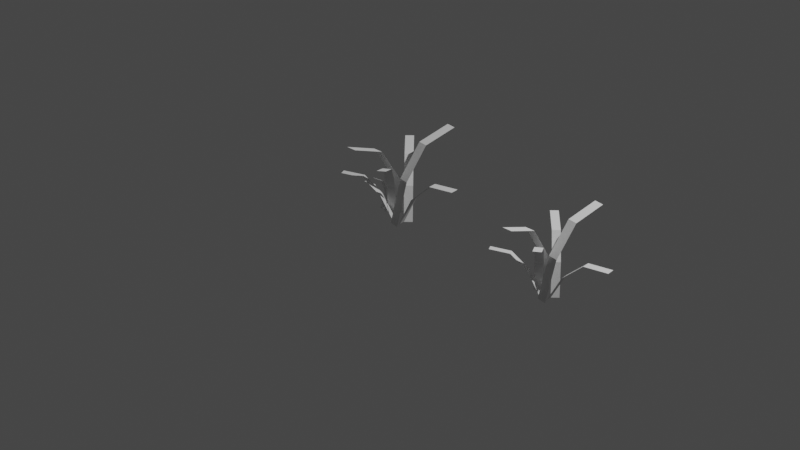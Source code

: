 # Source: grass.blend  (saved by Blender 2.81.16; exported with 4.5.12 LTS)
import bpy
from mathutils import Matrix  # noqa: F401  (used for matrix-valued properties, if any)

bpy.ops.wm.read_factory_settings(use_empty=True)
scene = bpy.context.scene
scene.name = 'Scene'

# ---- collections
col_collection = bpy.data.collections.new('Collection'); scene.collection.children.link(col_collection)

# ---- world
world_world = bpy.data.worlds.new('World'); scene.world = world_world
world_world.use_nodes = True; world_world.node_tree.nodes.clear()
_N = world_world.node_tree.nodes; _L = world_world.node_tree.links
n0 = _N.new('ShaderNodeOutputWorld'); n0.name = 'World Output'; n0.location = (300, 300)
n1 = _N.new('ShaderNodeBackground'); n1.name = 'Background'; n1.location = (10, 300)
n1.inputs[0].default_value = (0.05088, 0.05088, 0.05088, 1.0)
_L.new(n1.outputs[0], n0.inputs[0])
n0.is_active_output = True
world_world.color = (0.05088, 0.05088, 0.05088)
world_world.use_sun_shadow = False
world_world.sun_shadow_jitter_overblur = 0.0

# ---- cameras
cam_camera = bpy.data.cameras.new('Camera')
cam_camera.clip_end = 100.0
cam_camera.ortho_scale = 7.314

# ---- lights
light_light = bpy.data.lights.new('Light', 'POINT')
light_light.transmission_factor = 0.0
light_light.energy = 1000.0
light_light.shadow_soft_size = 0.1
light_light.shadow_maximum_resolution = 0.006
light_light.use_absolute_resolution = True

# ---- meshes
me_plane = bpy.data.meshes.new('Plane')
me_plane.from_pydata([(-5.96e-08, 0.0, 0.0), (-0.1, 0.0, 0.0), (-5.96e-08, -0.1, 0.4), (-0.1, -0.1, 0.4), (-5.96e-08, -0.3, 0.7), (-0.1, -0.3, 0.7), (-5.96e-08, -0.6, 0.8), (-0.1, -0.6, 0.8), (0.08023, -0.1206, 0.006432), (0.1358, -0.06499, 0.006432), (0.02461, -0.06499, 0.3211), (0.08023, -0.009373, 0.3211), (-0.08663, 0.04625, 0.557), (-0.03101, 0.1019, 0.557), (-0.2535, 0.2131, 0.6357), (-0.1979, 0.2687, 0.6357), (0.005306, -0.2071, 0.0), (0.1039, -0.2236, 0.0), (0.02178, -0.1084, 0.4), (0.1204, -0.1249, 0.4), (0.05473, 0.08882, 0.7), (0.1534, 0.07234, 0.7), (0.1042, 0.3847, 0.8), (0.2028, 0.3682, 0.8), (-0.05395, -0.0749, 0.006432), (-0.118, -0.1206, 0.006432), (-0.008259, -0.1389, 0.3211), (-0.07228, -0.1846, 0.3211), (0.08313, -0.267, 0.557), (0.01911, -0.3127, 0.557), (0.2202, -0.459, 0.6357), (0.1562, -0.5047, 0.6357), (0.08093, -0.1159, 0.008037), (0.08816, -0.193, 0.006293), (0.2284, -0.1085, 0.2908), (0.2356, -0.1855, 0.2891), (0.4325, -0.09363, 0.4804), (0.4397, -0.1706, 0.4786), (0.6752, -0.07131, 0.5014), (0.6825, -0.1483, 0.4997), (-0.00391, -0.1736, 0.006489), (-0.03438, -0.12, 0.005098), (-0.1087, -0.2273, 0.232), (-0.1392, -0.1736, 0.2306), (-0.2523, -0.3049, 0.3832), (-0.2828, -0.2513, 0.3818), (-0.4215, -0.4006, 0.4), (-0.452, -0.347, 0.3986)], [], [(3, 2, 0, 1), (2, 3, 5, 4), (4, 5, 7, 6), (11, 10, 8, 9), (10, 11, 13, 12), (12, 13, 15, 14), (19, 18, 16, 17), (18, 19, 21, 20), (20, 21, 23, 22), (27, 26, 24, 25), (26, 27, 29, 28), (28, 29, 31, 30), (35, 34, 32, 33), (34, 35, 37, 36), (36, 37, 39, 38), (43, 42, 40, 41), (42, 43, 45, 44), (44, 45, 47, 46)])
_uv = me_plane.uv_layers.new(name='UVMap')
_uv.uv.foreach_set('vector', [0.0, 0.0, 1.0, 0.0, 1.0, 1.0, 0.0, 1.0, 1.0, 0.0, 0.0, 0.0, 0.0, 0.0, 1.0, 0.0, 1.0, 0.0, 0.0, 0.0, 0.0, 0.0, 1.0, 0.0, 0.0, 0.0, 1.0, 0.0, 1.0, 1.0, 0.0, 1.0, 1.0, 0.0, 0.0, 0.0, 0.0, 0.0, 1.0, 0.0, 1.0, 0.0, 0.0, 0.0, 0.0, 0.0, 1.0, 0.0, 0.0, 0.0, 1.0, 0.0, 1.0, 1.0, 0.0, 1.0, 1.0, 0.0, 0.0, 0.0, 0.0, 0.0, 1.0, 0.0, 1.0, 0.0, 0.0, 0.0, 0.0, 0.0, 1.0, 0.0, 0.0, 0.0, 1.0, 0.0, 1.0, 1.0, 0.0, 1.0, 1.0, 0.0, 0.0, 0.0, 0.0, 0.0, 1.0, 0.0, 1.0, 0.0, 0.0, 0.0, 0.0, 0.0, 1.0, 0.0, 0.0, 0.0, 1.0, 0.0, 1.0, 1.0, 0.0, 1.0, 1.0, 0.0, 0.0, 0.0, 0.0, 0.0, 1.0, 0.0, 1.0, 0.0, 0.0, 0.0, 0.0, 0.0, 1.0, 0.0, 0.0, 0.0, 1.0, 0.0, 1.0, 1.0, 0.0, 1.0, 1.0, 0.0, 0.0, 0.0, 0.0, 0.0, 1.0, 0.0, 1.0, 0.0, 0.0, 0.0, 0.0, 0.0, 1.0, 0.0])
me_plane.use_remesh_fix_poles = True
me_plane.use_remesh_preserve_attributes = False
me_plane.use_mirror_vertex_groups = False
me_plane.update()
me_plane_001 = bpy.data.meshes.new('Plane.001')
me_plane_001.from_pydata([(-0.004527, 0.01953, -0.005295), (-0.1189, 0.01953, -0.005295), (-0.004527, -0.09483, 0.4521), (-0.1189, -0.09483, 0.4521), (-0.004527, -0.3236, 0.7952), (-0.1189, -0.3236, 0.7952), (-0.004527, -0.6666, 0.9096), (-0.1189, -0.6666, 0.9096), (0.08722, -0.1184, 0.002061), (0.1508, -0.0548, 0.002061), (0.02362, -0.0548, 0.3619), (0.08722, 0.008811, 0.3619), (-0.1036, 0.07242, 0.6317), (-0.03999, 0.136, 0.6317), (-0.2944, 0.2632, 0.7217), (-0.2308, 0.3268, 0.7217), (0.001541, -0.2173, -0.005295), (0.1143, -0.2361, -0.005295), (0.02038, -0.1045, 0.4521), (0.1332, -0.1233, 0.4521), (0.05806, 0.1211, 0.7952), (0.1709, 0.1023, 0.7952), (0.1146, 0.4595, 0.9096), (0.2274, 0.4407, 0.9096), (-0.06623, -0.06613, 0.002061), (-0.1394, -0.1184, 0.002061), (-0.01397, -0.1393, 0.3619), (-0.08719, -0.1916, 0.3619), (0.09054, -0.2858, 0.6317), (0.01733, -0.338, 0.6317), (0.2473, -0.5054, 0.7217), (0.1741, -0.5577, 0.7217), (0.08803, -0.1131, 0.003896), (0.0963, -0.2011, 0.001902), (0.2566, -0.1046, 0.3273), (0.2649, -0.1926, 0.3253), (0.4901, -0.08754, 0.544), (0.4984, -0.1756, 0.542), (0.7677, -0.06202, 0.5681), (0.776, -0.1501, 0.5661), (-0.008998, -0.179, 0.002126), (-0.04385, -0.1177, 0.0005356), (-0.1288, -0.2404, 0.26), (-0.1637, -0.179, 0.2585), (-0.293, -0.3292, 0.4329), (-0.3279, -0.2679, 0.4313), (-0.4866, -0.4386, 0.4521), (-0.5214, -0.3773, 0.4505), (-0.2714, -0.0633, -0.01734), (-0.2271, -0.05352, -0.01939), (-0.2814, 0.01736, 0.1514), (-0.2371, 0.02714, 0.1493), (-0.3014, 0.1321, 0.2665), (-0.2571, 0.1418, 0.2644), (-0.3314, 0.2715, 0.2837), (-0.2871, 0.2812, 0.2816), (-0.319, -0.01826, -0.02381), (-0.3381, -0.04781, -0.0176), (-0.2888, -0.007585, 0.12), (-0.3079, -0.03714, 0.1262), (-0.2284, -0.02293, 0.2327), (-0.2475, -0.05248, 0.2389), (-0.1378, -0.07162, 0.2794), (-0.1569, -0.1012, 0.2856), (-0.2945, 0.02597, -0.03607), (-0.3398, 0.02346, -0.03555), (-0.2919, 0.0189, 0.151), (-0.3372, 0.0164, 0.1516), (-0.2868, -0.04187, 0.303), (-0.3321, -0.04438, 0.3035), (-0.2791, -0.1657, 0.3754), (-0.3245, -0.1682, 0.3759), (-0.255, -0.02495, -0.0224), (-0.2312, 0.001123, -0.02787), (-0.2816, 0.02769, 0.1126), (-0.2578, 0.05376, 0.1071), (-0.3349, 0.09628, 0.2077), (-0.3111, 0.1224, 0.2022), (-0.4148, 0.1735, 0.228), (-0.3911, 0.1996, 0.2225), (-0.3189, -0.0202, -0.02265), (-0.3298, 0.01232, -0.03029), (-0.3834, -0.01146, 0.1067), (-0.3943, 0.02106, 0.09911), (-0.4724, -0.0202, 0.1965), (-0.4833, 0.01232, 0.1889), (-0.5777, -0.05165, 0.2129), (-0.5886, -0.01913, 0.2053), (-0.287, 0.01295, -0.03033), (-0.2682, -0.007453, -0.02669), (-0.246, 0.06751, 0.06288), (-0.2271, 0.0471, 0.06652), (-0.1901, 0.1293, 0.1201), (-0.1713, 0.1089, 0.1237), (-0.1247, 0.1889, 0.1153), (-0.1059, 0.1685, 0.119)], [], [(3, 2, 0, 1), (2, 3, 5, 4), (4, 5, 7, 6), (11, 10, 8, 9), (10, 11, 13, 12), (12, 13, 15, 14), (19, 18, 16, 17), (18, 19, 21, 20), (20, 21, 23, 22), (27, 26, 24, 25), (26, 27, 29, 28), (28, 29, 31, 30), (35, 34, 32, 33), (34, 35, 37, 36), (36, 37, 39, 38), (43, 42, 40, 41), (42, 43, 45, 44), (44, 45, 47, 46), (51, 50, 48, 49), (50, 51, 53, 52), (52, 53, 55, 54), (59, 58, 56, 57), (58, 59, 61, 60), (60, 61, 63, 62), (67, 66, 64, 65), (66, 67, 69, 68), (68, 69, 71, 70), (75, 74, 72, 73), (74, 75, 77, 76), (76, 77, 79, 78), (83, 82, 80, 81), (82, 83, 85, 84), (84, 85, 87, 86), (91, 90, 88, 89), (90, 91, 93, 92), (92, 93, 95, 94)])
_uv = me_plane_001.uv_layers.new(name='UVMap')
_uv.uv.foreach_set('vector', [0.0, 0.0, 1.0, 0.0, 1.0, 1.0, 0.0, 1.0, 1.0, 0.0, 0.0, 0.0, 0.0, 0.0, 1.0, 0.0, 1.0, 0.0, 0.0, 0.0, 0.0, 0.0, 1.0, 0.0, 0.0, 0.0, 1.0, 0.0, 1.0, 1.0, 0.0, 1.0, 1.0, 0.0, 0.0, 0.0, 0.0, 0.0, 1.0, 0.0, 1.0, 0.0, 0.0, 0.0, 0.0, 0.0, 1.0, 0.0, 0.0, 0.0, 1.0, 0.0, 1.0, 1.0, 0.0, 1.0, 1.0, 0.0, 0.0, 0.0, 0.0, 0.0, 1.0, 0.0, 1.0, 0.0, 0.0, 0.0, 0.0, 0.0, 1.0, 0.0, 0.0, 0.0, 1.0, 0.0, 1.0, 1.0, 0.0, 1.0, 1.0, 0.0, 0.0, 0.0, 0.0, 0.0, 1.0, 0.0, 1.0, 0.0, 0.0, 0.0, 0.0, 0.0, 1.0, 0.0, 0.0, 0.0, 1.0, 0.0, 1.0, 1.0, 0.0, 1.0, 1.0, 0.0, 0.0, 0.0, 0.0, 0.0, 1.0, 0.0, 1.0, 0.0, 0.0, 0.0, 0.0, 0.0, 1.0, 0.0, 0.0, 0.0, 1.0, 0.0, 1.0, 1.0, 0.0, 1.0, 1.0, 0.0, 0.0, 0.0, 0.0, 0.0, 1.0, 0.0, 1.0, 0.0, 0.0, 0.0, 0.0, 0.0, 1.0, 0.0, 0.0, 0.0, 1.0, 0.0, 1.0, 1.0, 0.0, 1.0, 1.0, 0.0, 0.0, 0.0, 0.0, 0.0, 1.0, 0.0, 1.0, 0.0, 0.0, 0.0, 0.0, 0.0, 1.0, 0.0, 0.0, 0.0, 1.0, 0.0, 1.0, 1.0, 0.0, 1.0, 1.0, 0.0, 0.0, 0.0, 0.0, 0.0, 1.0, 0.0, 1.0, 0.0, 0.0, 0.0, 0.0, 0.0, 1.0, 0.0, 0.0, 0.0, 1.0, 0.0, 1.0, 1.0, 0.0, 1.0, 1.0, 0.0, 0.0, 0.0, 0.0, 0.0, 1.0, 0.0, 1.0, 0.0, 0.0, 0.0, 0.0, 0.0, 1.0, 0.0, 0.0, 0.0, 1.0, 0.0, 1.0, 1.0, 0.0, 1.0, 1.0, 0.0, 0.0, 0.0, 0.0, 0.0, 1.0, 0.0, 1.0, 0.0, 0.0, 0.0, 0.0, 0.0, 1.0, 0.0, 0.0, 0.0, 1.0, 0.0, 1.0, 1.0, 0.0, 1.0, 1.0, 0.0, 0.0, 0.0, 0.0, 0.0, 1.0, 0.0, 1.0, 0.0, 0.0, 0.0, 0.0, 0.0, 1.0, 0.0, 0.0, 0.0, 1.0, 0.0, 1.0, 1.0, 0.0, 1.0, 1.0, 0.0, 0.0, 0.0, 0.0, 0.0, 1.0, 0.0, 1.0, 0.0, 0.0, 0.0, 0.0, 0.0, 1.0, 0.0])
me_plane_001.use_remesh_fix_poles = True
me_plane_001.use_remesh_preserve_attributes = False
me_plane_001.use_mirror_vertex_groups = False
me_plane_001.update()

# ---- objects
ob_light = bpy.data.objects.new('Light', light_light)
ob_camera = bpy.data.objects.new('Camera', cam_camera)
ob_plane = bpy.data.objects.new('Plane', me_plane)
ob_plane_001 = bpy.data.objects.new('Plane.001', me_plane_001)

# ---- transforms, parenting, visibility, modifiers, constraints
ob_light.location = (4.076, 1.005, 5.904)
ob_light.rotation_euler = (0.6503, 0.05522, 1.866)
ob_light.lock_rotations_4d = False
ob_light.empty_display_type = 'ARROWS'
ob_light.color = (0.0, 0.0, 0.0, 0.0)
ob_light.lineart.crease_threshold = 0.0
ob_camera.location = (7.359, -6.926, 4.958)
ob_camera.rotation_euler = (1.109, 0.0, 0.8149)
ob_camera.lock_rotations_4d = False
ob_camera.empty_display_type = 'ARROWS'
ob_camera.color = (0.0, 0.0, 0.0, 0.0)
ob_camera.display_type = 'WIRE'
ob_camera.lineart.crease_threshold = 0.0
ob_plane.location = (2.0, 0.0, 0.0)
ob_plane.lineart.crease_threshold = 0.0
ob_plane_001.location = (0.0, 0.1, 0.0)
ob_plane_001.lineart.crease_threshold = 0.0

# ---- collection membership
col_collection.objects.link(ob_light)
col_collection.objects.link(ob_camera)
col_collection.objects.link(ob_plane)
col_collection.objects.link(ob_plane_001)

# ---- scene / render settings (as saved in the file)
scene.camera = ob_camera
scene.frame_start = 1; scene.frame_end = 250; scene.frame_set(1)
scene.render.engine = 'BLENDER_EEVEE_NEXT'
scene.cycles.use_denoising = False
scene.cycles.samples = 128
scene.cycles.sampling_pattern = 'TABULATED_SOBOL'
scene.cycles.use_adaptive_sampling = False
scene.cycles.use_light_tree = False
scene.view_settings.view_transform = 'Filmic'
bpy.context.view_layer.update()
